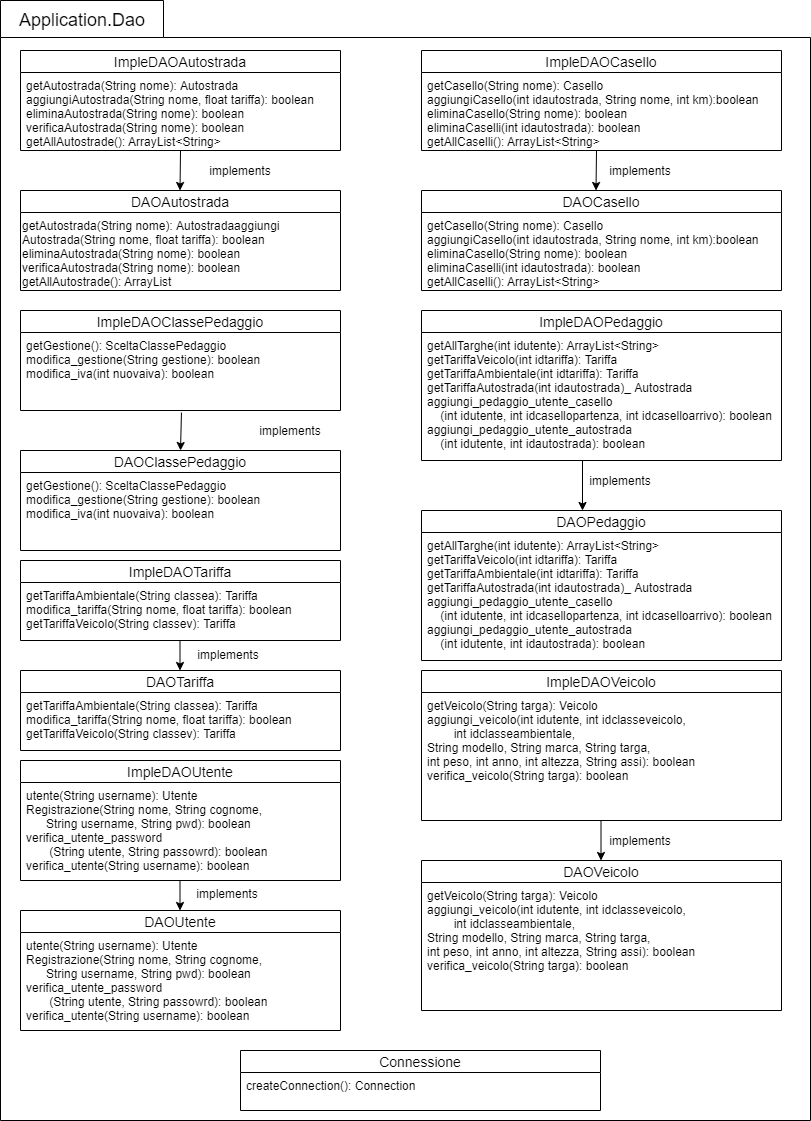

The diagram above was exported from draw.io. Its source (the exported page's mxGraphModel, read from the mxfile embedded in the PNG):
<mxGraphModel dx="1157" dy="535" grid="1" gridSize="10" guides="1" tooltips="1" connect="1" arrows="1" fold="1" page="1" pageScale="1" pageWidth="827" pageHeight="1169" math="0" shadow="0">
  <root>
    <mxCell id="0" />
    <mxCell id="1" parent="0" />
    <mxCell id="XnIpOwWIYADeXOGly-Lb-47" value="" style="shape=folder;fontStyle=1;spacingTop=10;tabWidth=163;tabHeight=37;tabPosition=left;html=1;" vertex="1" parent="1">
      <mxGeometry x="760" y="180" width="810" height="1120" as="geometry" />
    </mxCell>
    <mxCell id="XnIpOwWIYADeXOGly-Lb-1" value="ImpleDAOAutostrada" style="swimlane;fontStyle=0;childLayout=stackLayout;horizontal=1;startSize=22;fillColor=none;horizontalStack=0;resizeParent=1;resizeParentMax=0;resizeLast=0;collapsible=1;marginBottom=0;swimlaneFillColor=#ffffff;align=center;fontSize=14;" vertex="1" parent="1">
      <mxGeometry x="780" y="230" width="320" height="100" as="geometry" />
    </mxCell>
    <mxCell id="XnIpOwWIYADeXOGly-Lb-2" value="getAutostrada(String nome): Autostrada&#10;aggiungiAutostrada(String nome, float tariffa): boolean&#10;eliminaAutostrada(String nome): boolean&#10;verificaAutostrada(String nome): boolean&#10;getAllAutostrade(): ArrayList&lt;String&gt;&#10;" style="text;strokeColor=none;fillColor=none;spacingLeft=4;spacingRight=4;overflow=hidden;rotatable=0;points=[[0,0.5],[1,0.5]];portConstraint=eastwest;fontSize=12;fontStyle=0" vertex="1" parent="XnIpOwWIYADeXOGly-Lb-1">
      <mxGeometry y="22" width="320" height="78" as="geometry" />
    </mxCell>
    <mxCell id="XnIpOwWIYADeXOGly-Lb-3" style="edgeStyle=orthogonalEdgeStyle;rounded=0;orthogonalLoop=1;jettySize=auto;html=1;exitX=1;exitY=0.5;exitDx=0;exitDy=0;" edge="1" parent="XnIpOwWIYADeXOGly-Lb-1">
      <mxGeometry relative="1" as="geometry">
        <mxPoint x="320" y="61" as="sourcePoint" />
        <mxPoint x="320" y="61" as="targetPoint" />
      </mxGeometry>
    </mxCell>
    <mxCell id="XnIpOwWIYADeXOGly-Lb-4" value="DAOAutostrada" style="swimlane;fontStyle=0;childLayout=stackLayout;horizontal=1;startSize=22;fillColor=none;horizontalStack=0;resizeParent=1;resizeParentMax=0;resizeLast=0;collapsible=1;marginBottom=0;swimlaneFillColor=#ffffff;align=center;fontSize=14;" vertex="1" parent="1">
      <mxGeometry x="780" y="370" width="320" height="100" as="geometry" />
    </mxCell>
    <mxCell id="XnIpOwWIYADeXOGly-Lb-5" value="getAutostrada(String nome): Autostradaaggiungi&lt;br&gt;Autostrada(String nome, float tariffa): boolean&lt;br&gt;eliminaAutostrada(String nome): boolean&lt;br&gt;verificaAutostrada(String nome): boolean&lt;br&gt;getAllAutostrade():&amp;nbsp;ArrayList" style="text;html=1;" vertex="1" parent="XnIpOwWIYADeXOGly-Lb-4">
      <mxGeometry y="22" width="320" height="78" as="geometry" />
    </mxCell>
    <mxCell id="XnIpOwWIYADeXOGly-Lb-6" value="" style="endArrow=classic;html=1;" edge="1" parent="1">
      <mxGeometry width="50" height="50" relative="1" as="geometry">
        <mxPoint x="940" y="330" as="sourcePoint" />
        <mxPoint x="939.5" y="370" as="targetPoint" />
      </mxGeometry>
    </mxCell>
    <mxCell id="XnIpOwWIYADeXOGly-Lb-7" value="implements" style="text;html=1;strokeColor=none;fillColor=none;align=center;verticalAlign=middle;whiteSpace=wrap;rounded=0;" vertex="1" parent="1">
      <mxGeometry x="950" y="340" width="100" height="20" as="geometry" />
    </mxCell>
    <mxCell id="XnIpOwWIYADeXOGly-Lb-8" value="ImpleDAOCasello" style="swimlane;fontStyle=0;childLayout=stackLayout;horizontal=1;startSize=22;fillColor=none;horizontalStack=0;resizeParent=1;resizeParentMax=0;resizeLast=0;collapsible=1;marginBottom=0;swimlaneFillColor=#ffffff;align=center;fontSize=14;" vertex="1" parent="1">
      <mxGeometry x="1181" y="230" width="360" height="100" as="geometry" />
    </mxCell>
    <mxCell id="XnIpOwWIYADeXOGly-Lb-9" value="getCasello(String nome): Casello&#10;aggiungiCasello(int idautostrada, String nome, int km):boolean&#10;eliminaCasello(String nome): boolean&#10;eliminaCaselli(int idautostrada): boolean&#10;getAllCaselli(): ArrayList&lt;String&gt;" style="text;strokeColor=none;fillColor=none;spacingLeft=4;spacingRight=4;overflow=hidden;rotatable=0;points=[[0,0.5],[1,0.5]];portConstraint=eastwest;fontSize=12;" vertex="1" parent="XnIpOwWIYADeXOGly-Lb-8">
      <mxGeometry y="22" width="360" height="78" as="geometry" />
    </mxCell>
    <mxCell id="XnIpOwWIYADeXOGly-Lb-10" value="DAOCasello" style="swimlane;fontStyle=0;childLayout=stackLayout;horizontal=1;startSize=22;fillColor=none;horizontalStack=0;resizeParent=1;resizeParentMax=0;resizeLast=0;collapsible=1;marginBottom=0;swimlaneFillColor=#ffffff;align=center;fontSize=14;" vertex="1" parent="1">
      <mxGeometry x="1181" y="370" width="360" height="100" as="geometry" />
    </mxCell>
    <mxCell id="XnIpOwWIYADeXOGly-Lb-11" value="getCasello(String nome): Casello&#10;aggiungiCasello(int idautostrada, String nome, int km):boolean&#10;eliminaCasello(String nome): boolean&#10;eliminaCaselli(int idautostrada): boolean&#10;getAllCaselli(): ArrayList&lt;String&gt;" style="text;strokeColor=none;fillColor=none;spacingLeft=4;spacingRight=4;overflow=hidden;rotatable=0;points=[[0,0.5],[1,0.5]];portConstraint=eastwest;fontSize=12;" vertex="1" parent="XnIpOwWIYADeXOGly-Lb-10">
      <mxGeometry y="22" width="360" height="78" as="geometry" />
    </mxCell>
    <mxCell id="XnIpOwWIYADeXOGly-Lb-12" value="" style="endArrow=classic;html=1;" edge="1" parent="1">
      <mxGeometry width="50" height="50" relative="1" as="geometry">
        <mxPoint x="1356" y="330" as="sourcePoint" />
        <mxPoint x="1355.5" y="370" as="targetPoint" />
      </mxGeometry>
    </mxCell>
    <mxCell id="XnIpOwWIYADeXOGly-Lb-13" value="implements" style="text;html=1;strokeColor=none;fillColor=none;align=center;verticalAlign=middle;whiteSpace=wrap;rounded=0;" vertex="1" parent="1">
      <mxGeometry x="1350" y="340" width="100" height="20" as="geometry" />
    </mxCell>
    <mxCell id="XnIpOwWIYADeXOGly-Lb-14" value="" style="endArrow=classic;html=1;exitX=0.503;exitY=1.026;exitDx=0;exitDy=0;exitPerimeter=0;" edge="1" parent="1" source="XnIpOwWIYADeXOGly-Lb-17">
      <mxGeometry width="50" height="50" relative="1" as="geometry">
        <mxPoint x="940" y="620" as="sourcePoint" />
        <mxPoint x="940" y="630" as="targetPoint" />
      </mxGeometry>
    </mxCell>
    <mxCell id="XnIpOwWIYADeXOGly-Lb-15" value="implements" style="text;html=1;strokeColor=none;fillColor=none;align=center;verticalAlign=middle;whiteSpace=wrap;rounded=0;" vertex="1" parent="1">
      <mxGeometry x="1000" y="600" width="100" height="20" as="geometry" />
    </mxCell>
    <mxCell id="XnIpOwWIYADeXOGly-Lb-16" value="ImpleDAOClassePedaggio" style="swimlane;fontStyle=0;childLayout=stackLayout;horizontal=1;startSize=22;fillColor=none;horizontalStack=0;resizeParent=1;resizeParentMax=0;resizeLast=0;collapsible=1;marginBottom=0;swimlaneFillColor=#ffffff;align=center;fontSize=14;" vertex="1" parent="1">
      <mxGeometry x="780" y="490" width="320" height="100" as="geometry" />
    </mxCell>
    <mxCell id="XnIpOwWIYADeXOGly-Lb-17" value="getGestione(): SceltaClassePedaggio&#10;modifica_gestione(String gestione): boolean&#10;modifica_iva(int nuovaiva): boolean" style="text;strokeColor=none;fillColor=none;spacingLeft=4;spacingRight=4;overflow=hidden;rotatable=0;points=[[0,0.5],[1,0.5]];portConstraint=eastwest;fontSize=12;" vertex="1" parent="XnIpOwWIYADeXOGly-Lb-16">
      <mxGeometry y="22" width="320" height="78" as="geometry" />
    </mxCell>
    <mxCell id="XnIpOwWIYADeXOGly-Lb-18" value="DAOClassePedaggio" style="swimlane;fontStyle=0;childLayout=stackLayout;horizontal=1;startSize=22;fillColor=none;horizontalStack=0;resizeParent=1;resizeParentMax=0;resizeLast=0;collapsible=1;marginBottom=0;swimlaneFillColor=#ffffff;align=center;fontSize=14;" vertex="1" parent="1">
      <mxGeometry x="780" y="630" width="320" height="100" as="geometry" />
    </mxCell>
    <mxCell id="XnIpOwWIYADeXOGly-Lb-19" value="getGestione(): SceltaClassePedaggio&#10;modifica_gestione(String gestione): boolean&#10;modifica_iva(int nuovaiva): boolean" style="text;strokeColor=none;fillColor=none;spacingLeft=4;spacingRight=4;overflow=hidden;rotatable=0;points=[[0,0.5],[1,0.5]];portConstraint=eastwest;fontSize=12;" vertex="1" parent="XnIpOwWIYADeXOGly-Lb-18">
      <mxGeometry y="22" width="320" height="78" as="geometry" />
    </mxCell>
    <mxCell id="XnIpOwWIYADeXOGly-Lb-20" value="ImpleDAOPedaggio" style="swimlane;fontStyle=0;childLayout=stackLayout;horizontal=1;startSize=22;fillColor=none;horizontalStack=0;resizeParent=1;resizeParentMax=0;resizeLast=0;collapsible=1;marginBottom=0;swimlaneFillColor=#ffffff;align=center;fontSize=14;" vertex="1" parent="1">
      <mxGeometry x="1181" y="490" width="360" height="150" as="geometry" />
    </mxCell>
    <mxCell id="XnIpOwWIYADeXOGly-Lb-21" value="getAllTarghe(int idutente): ArrayList&lt;String&gt;&#10;getTariffaVeicolo(int idtariffa): Tariffa&#10;getTariffaAmbientale(int idtariffa): Tariffa&#10;getTariffaAutostrada(int idautostrada)_ Autostrada&#10;aggiungi_pedaggio_utente_casello&#10;    (int idutente, int idcasellopartenza, int idcaselloarrivo): boolean&#10;aggiungi_pedaggio_utente_autostrada&#10;    (int idutente, int idautostrada): boolean" style="text;strokeColor=none;fillColor=none;spacingLeft=4;spacingRight=4;overflow=hidden;rotatable=0;points=[[0,0.5],[1,0.5]];portConstraint=eastwest;fontSize=12;" vertex="1" parent="XnIpOwWIYADeXOGly-Lb-20">
      <mxGeometry y="22" width="360" height="128" as="geometry" />
    </mxCell>
    <mxCell id="XnIpOwWIYADeXOGly-Lb-22" value="implements" style="text;html=1;strokeColor=none;fillColor=none;align=center;verticalAlign=middle;whiteSpace=wrap;rounded=0;" vertex="1" parent="1">
      <mxGeometry x="1330" y="650" width="100" height="20" as="geometry" />
    </mxCell>
    <mxCell id="XnIpOwWIYADeXOGly-Lb-23" value="" style="endArrow=classic;html=1;" edge="1" parent="1">
      <mxGeometry width="50" height="50" relative="1" as="geometry">
        <mxPoint x="1342" y="640" as="sourcePoint" />
        <mxPoint x="1342" y="690" as="targetPoint" />
      </mxGeometry>
    </mxCell>
    <mxCell id="XnIpOwWIYADeXOGly-Lb-24" value="ImpleDAOTariffa" style="swimlane;fontStyle=0;childLayout=stackLayout;horizontal=1;startSize=22;fillColor=none;horizontalStack=0;resizeParent=1;resizeParentMax=0;resizeLast=0;collapsible=1;marginBottom=0;swimlaneFillColor=#ffffff;align=center;fontSize=14;" vertex="1" parent="1">
      <mxGeometry x="780" y="740" width="320" height="80" as="geometry" />
    </mxCell>
    <mxCell id="XnIpOwWIYADeXOGly-Lb-25" value="getTariffaAmbientale(String classea): Tariffa&#10;modifica_tariffa(String nome, float tariffa): boolean&#10;getTariffaVeicolo(String classev): Tariffa" style="text;strokeColor=none;fillColor=none;spacingLeft=4;spacingRight=4;overflow=hidden;rotatable=0;points=[[0,0.5],[1,0.5]];portConstraint=eastwest;fontSize=12;" vertex="1" parent="XnIpOwWIYADeXOGly-Lb-24">
      <mxGeometry y="22" width="320" height="58" as="geometry" />
    </mxCell>
    <mxCell id="XnIpOwWIYADeXOGly-Lb-26" value="DAOTariffa" style="swimlane;fontStyle=0;childLayout=stackLayout;horizontal=1;startSize=22;fillColor=none;horizontalStack=0;resizeParent=1;resizeParentMax=0;resizeLast=0;collapsible=1;marginBottom=0;swimlaneFillColor=#ffffff;align=center;fontSize=14;" vertex="1" parent="1">
      <mxGeometry x="780" y="850" width="320" height="80" as="geometry" />
    </mxCell>
    <mxCell id="XnIpOwWIYADeXOGly-Lb-27" value="getTariffaAmbientale(String classea): Tariffa&#10;modifica_tariffa(String nome, float tariffa): boolean&#10;getTariffaVeicolo(String classev): Tariffa" style="text;strokeColor=none;fillColor=none;spacingLeft=4;spacingRight=4;overflow=hidden;rotatable=0;points=[[0,0.5],[1,0.5]];portConstraint=eastwest;fontSize=12;" vertex="1" parent="XnIpOwWIYADeXOGly-Lb-26">
      <mxGeometry y="22" width="320" height="58" as="geometry" />
    </mxCell>
    <mxCell id="XnIpOwWIYADeXOGly-Lb-28" value="" style="endArrow=classic;html=1;" edge="1" parent="1">
      <mxGeometry width="50" height="50" relative="1" as="geometry">
        <mxPoint x="939.5" y="820" as="sourcePoint" />
        <mxPoint x="939.5" y="850" as="targetPoint" />
      </mxGeometry>
    </mxCell>
    <mxCell id="XnIpOwWIYADeXOGly-Lb-29" value="implements" style="text;html=1;strokeColor=none;fillColor=none;align=center;verticalAlign=middle;whiteSpace=wrap;rounded=0;" vertex="1" parent="1">
      <mxGeometry x="938" y="824" width="100" height="20" as="geometry" />
    </mxCell>
    <mxCell id="XnIpOwWIYADeXOGly-Lb-30" value="DAOPedaggio" style="swimlane;fontStyle=0;childLayout=stackLayout;horizontal=1;startSize=22;fillColor=none;horizontalStack=0;resizeParent=1;resizeParentMax=0;resizeLast=0;collapsible=1;marginBottom=0;swimlaneFillColor=#ffffff;align=center;fontSize=14;" vertex="1" parent="1">
      <mxGeometry x="1181" y="690" width="360" height="150" as="geometry" />
    </mxCell>
    <mxCell id="XnIpOwWIYADeXOGly-Lb-31" value="getAllTarghe(int idutente): ArrayList&lt;String&gt;&#10;getTariffaVeicolo(int idtariffa): Tariffa&#10;getTariffaAmbientale(int idtariffa): Tariffa&#10;getTariffaAutostrada(int idautostrada)_ Autostrada&#10;aggiungi_pedaggio_utente_casello&#10;    (int idutente, int idcasellopartenza, int idcaselloarrivo): boolean&#10;aggiungi_pedaggio_utente_autostrada&#10;    (int idutente, int idautostrada): boolean" style="text;strokeColor=none;fillColor=none;spacingLeft=4;spacingRight=4;overflow=hidden;rotatable=0;points=[[0,0.5],[1,0.5]];portConstraint=eastwest;fontSize=12;" vertex="1" parent="XnIpOwWIYADeXOGly-Lb-30">
      <mxGeometry y="22" width="360" height="128" as="geometry" />
    </mxCell>
    <mxCell id="XnIpOwWIYADeXOGly-Lb-32" value="ImpleDAOUtente" style="swimlane;fontStyle=0;childLayout=stackLayout;horizontal=1;startSize=22;fillColor=none;horizontalStack=0;resizeParent=1;resizeParentMax=0;resizeLast=0;collapsible=1;marginBottom=0;swimlaneFillColor=#ffffff;align=center;fontSize=14;" vertex="1" parent="1">
      <mxGeometry x="780" y="940" width="320" height="120" as="geometry" />
    </mxCell>
    <mxCell id="XnIpOwWIYADeXOGly-Lb-33" value="utente(String username): Utente&#10;Registrazione(String nome, String cognome, &#10;      String username, String pwd): boolean&#10;verifica_utente_password&#10;       (String utente, String passowrd): boolean&#10;verifica_utente(String username): boolean" style="text;strokeColor=none;fillColor=none;spacingLeft=4;spacingRight=4;overflow=hidden;rotatable=0;points=[[0,0.5],[1,0.5]];portConstraint=eastwest;fontSize=12;" vertex="1" parent="XnIpOwWIYADeXOGly-Lb-32">
      <mxGeometry y="22" width="320" height="98" as="geometry" />
    </mxCell>
    <mxCell id="XnIpOwWIYADeXOGly-Lb-34" value="DAOUtente" style="swimlane;fontStyle=0;childLayout=stackLayout;horizontal=1;startSize=22;fillColor=none;horizontalStack=0;resizeParent=1;resizeParentMax=0;resizeLast=0;collapsible=1;marginBottom=0;swimlaneFillColor=#ffffff;align=center;fontSize=14;" vertex="1" parent="1">
      <mxGeometry x="780" y="1090" width="320" height="120" as="geometry" />
    </mxCell>
    <mxCell id="XnIpOwWIYADeXOGly-Lb-35" value="utente(String username): Utente&#10;Registrazione(String nome, String cognome, &#10;      String username, String pwd): boolean&#10;verifica_utente_password&#10;       (String utente, String passowrd): boolean&#10;verifica_utente(String username): boolean" style="text;strokeColor=none;fillColor=none;spacingLeft=4;spacingRight=4;overflow=hidden;rotatable=0;points=[[0,0.5],[1,0.5]];portConstraint=eastwest;fontSize=12;" vertex="1" parent="XnIpOwWIYADeXOGly-Lb-34">
      <mxGeometry y="22" width="320" height="98" as="geometry" />
    </mxCell>
    <mxCell id="XnIpOwWIYADeXOGly-Lb-36" value="" style="endArrow=classic;html=1;" edge="1" parent="1">
      <mxGeometry width="50" height="50" relative="1" as="geometry">
        <mxPoint x="939.5" y="1060" as="sourcePoint" />
        <mxPoint x="939.5" y="1090" as="targetPoint" />
      </mxGeometry>
    </mxCell>
    <mxCell id="XnIpOwWIYADeXOGly-Lb-37" value="implements" style="text;html=1;strokeColor=none;fillColor=none;align=center;verticalAlign=middle;whiteSpace=wrap;rounded=0;" vertex="1" parent="1">
      <mxGeometry x="927" y="1063" width="120" height="20" as="geometry" />
    </mxCell>
    <mxCell id="XnIpOwWIYADeXOGly-Lb-38" value="ImpleDAOVeicolo" style="swimlane;fontStyle=0;childLayout=stackLayout;horizontal=1;startSize=22;fillColor=none;horizontalStack=0;resizeParent=1;resizeParentMax=0;resizeLast=0;collapsible=1;marginBottom=0;swimlaneFillColor=#ffffff;align=center;fontSize=14;" vertex="1" parent="1">
      <mxGeometry x="1181" y="850" width="360" height="150" as="geometry" />
    </mxCell>
    <mxCell id="XnIpOwWIYADeXOGly-Lb-39" value="getVeicolo(String targa): Veicolo&#10;aggiungi_veicolo(int idutente, int idclasseveicolo, &#10;        int idclasseambientale,&#10;&#09;String modello, String marca, String targa,&#10;&#09;int peso, int anno, int altezza, String assi): boolean&#10;verifica_veicolo(String targa): boolean&#10;" style="text;strokeColor=none;fillColor=none;spacingLeft=4;spacingRight=4;overflow=hidden;rotatable=0;points=[[0,0.5],[1,0.5]];portConstraint=eastwest;fontSize=12;" vertex="1" parent="XnIpOwWIYADeXOGly-Lb-38">
      <mxGeometry y="22" width="360" height="128" as="geometry" />
    </mxCell>
    <mxCell id="XnIpOwWIYADeXOGly-Lb-40" value="DAOVeicolo" style="swimlane;fontStyle=0;childLayout=stackLayout;horizontal=1;startSize=22;fillColor=none;horizontalStack=0;resizeParent=1;resizeParentMax=0;resizeLast=0;collapsible=1;marginBottom=0;swimlaneFillColor=#ffffff;align=center;fontSize=14;" vertex="1" parent="1">
      <mxGeometry x="1181" y="1040" width="360" height="150" as="geometry" />
    </mxCell>
    <mxCell id="XnIpOwWIYADeXOGly-Lb-41" value="getVeicolo(String targa): Veicolo&#10;aggiungi_veicolo(int idutente, int idclasseveicolo, &#10;        int idclasseambientale,&#10;&#09;String modello, String marca, String targa,&#10;&#09;int peso, int anno, int altezza, String assi): boolean&#10;verifica_veicolo(String targa): boolean&#10;" style="text;strokeColor=none;fillColor=none;spacingLeft=4;spacingRight=4;overflow=hidden;rotatable=0;points=[[0,0.5],[1,0.5]];portConstraint=eastwest;fontSize=12;" vertex="1" parent="XnIpOwWIYADeXOGly-Lb-40">
      <mxGeometry y="22" width="360" height="128" as="geometry" />
    </mxCell>
    <mxCell id="XnIpOwWIYADeXOGly-Lb-42" value="" style="endArrow=classic;html=1;" edge="1" parent="1">
      <mxGeometry width="50" height="50" relative="1" as="geometry">
        <mxPoint x="1360.5" y="1000" as="sourcePoint" />
        <mxPoint x="1360.5" y="1040" as="targetPoint" />
      </mxGeometry>
    </mxCell>
    <mxCell id="XnIpOwWIYADeXOGly-Lb-43" value="implements" style="text;html=1;strokeColor=none;fillColor=none;align=center;verticalAlign=middle;whiteSpace=wrap;rounded=0;" vertex="1" parent="1">
      <mxGeometry x="1340" y="1010" width="120" height="20" as="geometry" />
    </mxCell>
    <mxCell id="XnIpOwWIYADeXOGly-Lb-46" value="&lt;font style=&quot;font-size: 18px&quot;&gt;Application.Dao&lt;/font&gt;" style="text;html=1;strokeColor=none;fillColor=none;align=center;verticalAlign=middle;whiteSpace=wrap;rounded=0;" vertex="1" parent="1">
      <mxGeometry x="770" y="190" width="144" height="20" as="geometry" />
    </mxCell>
    <mxCell id="XnIpOwWIYADeXOGly-Lb-44" value="Connessione" style="swimlane;fontStyle=0;childLayout=stackLayout;horizontal=1;startSize=22;fillColor=none;horizontalStack=0;resizeParent=1;resizeParentMax=0;resizeLast=0;collapsible=1;marginBottom=0;swimlaneFillColor=#ffffff;align=center;fontSize=14;" vertex="1" parent="1">
      <mxGeometry x="1000" y="1230" width="360" height="60" as="geometry" />
    </mxCell>
    <mxCell id="XnIpOwWIYADeXOGly-Lb-45" value="createConnection(): Connection" style="text;strokeColor=none;fillColor=none;spacingLeft=4;spacingRight=4;overflow=hidden;rotatable=0;points=[[0,0.5],[1,0.5]];portConstraint=eastwest;fontSize=12;" vertex="1" parent="XnIpOwWIYADeXOGly-Lb-44">
      <mxGeometry y="22" width="360" height="38" as="geometry" />
    </mxCell>
  </root>
</mxGraphModel>